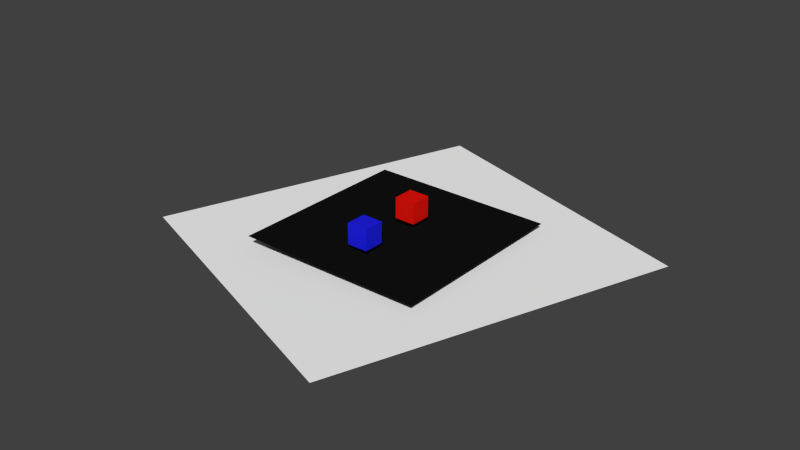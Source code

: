 # Source: Sumo_v1.0.blend  (saved by Blender 2.72.0; exported with 4.5.12 LTS)
import bpy
from mathutils import Matrix  # noqa: F401  (used for matrix-valued properties, if any)

bpy.ops.wm.read_factory_settings(use_empty=True)
scene = bpy.context.scene
scene.name = 'Scene'

# ---- collections
col_collection_1 = bpy.data.collections.new('Collection 1'); scene.collection.children.link(col_collection_1)

# ---- materials (node trees are filled in below, after node groups)
mat_material_004 = bpy.data.materials.new('Material.004')
mat_material_004.alpha_threshold = 0.0
mat_material_004.use_transparent_shadow = False
mat_material_004.preview_render_type = 'FLAT'
mat_material_004.diffuse_color = (1.0, 1.0, 1.0, 1.0)
mat_material_004.roughness = 0.5
mat_material_002 = bpy.data.materials.new('Material.002')
mat_material_002.alpha_threshold = 0.0
mat_material_002.use_transparent_shadow = False
mat_material_002.preview_render_type = 'FLAT'
mat_material_002.diffuse_color = (0.00637, 0.00637, 0.00637, 1.0)
mat_material_002.roughness = 0.5
mat_material_001 = bpy.data.materials.new('Material.001')
mat_material_001.alpha_threshold = 0.0
mat_material_001.use_transparent_shadow = False
mat_material_001.preview_render_type = 'FLAT'
mat_material_001.diffuse_color = (0.01357, 0.01484, 0.8, 1.0)
mat_material_001.roughness = 0.5
mat_material = bpy.data.materials.new('Material')
mat_material.alpha_threshold = 0.0
mat_material.use_transparent_shadow = False
mat_material.preview_render_type = 'FLAT'
mat_material.diffuse_color = (0.8, 0.007479, 0.003721, 1.0)
mat_material.roughness = 0.5
mat_material.line_color = (0.0, 0.0, 0.0, 1.0)

# ---- material node trees

# ---- world
world_world = bpy.data.worlds.new('World'); scene.world = world_world
world_world.color = (0.05088, 0.05088, 0.05088)
world_world.use_sun_shadow = False
world_world.sun_shadow_jitter_overblur = 0.0
world_world.cycles.sampling_method = 'MANUAL'
world_world.cycles.sample_map_resolution = 256

# ---- meshes
me_plane_001 = bpy.data.meshes.new('Plane.001')
me_plane_001.from_pydata([(-1.0, -1.0, 0.0), (1.0, -1.0, 0.0), (-1.0, 1.0, 0.0), (1.0, 1.0, 0.0)], [], [(0, 1, 3, 2)])
me_plane_001.materials.append(mat_material_004)
me_plane_001.use_remesh_preserve_volume = False
me_plane_001.use_remesh_preserve_attributes = False
me_plane_001.use_mirror_vertex_groups = False
me_plane_001.update()
me_plane = bpy.data.meshes.new('Plane')
me_plane.from_pydata([(-1.0, -1.0, 0.0), (1.0, -1.0, 0.0), (-1.0, 1.0, 0.0), (1.0, 1.0, 0.0)], [], [(0, 1, 3, 2)])
me_plane.materials.append(mat_material_002)
me_plane.use_remesh_preserve_volume = False
me_plane.use_remesh_preserve_attributes = False
me_plane.use_mirror_vertex_groups = False
me_plane.update()
me_cube_001 = bpy.data.meshes.new('Cube.001')
me_cube_001.from_pydata([(-1.0, -1.0, -1.0), (-1.0, 1.0, -1.0), (1.0, 1.0, -1.0), (1.0, -1.0, -1.0), (-1.0, -1.0, 1.0), (-1.0, 1.0, 1.0), (1.0, 1.0, 1.0), (1.0, -1.0, 1.0)], [], [(4, 5, 1, 0), (5, 6, 2, 1), (6, 7, 3, 2), (7, 4, 0, 3), (0, 1, 2, 3), (7, 6, 5, 4)])
me_cube_001.materials.append(mat_material_001)
me_cube_001.use_remesh_preserve_volume = False
me_cube_001.use_remesh_preserve_attributes = False
me_cube_001.use_mirror_vertex_groups = False
me_cube_001.update()
me_cube = bpy.data.meshes.new('Cube')
me_cube.from_pydata([(1.0, 1.0, -1.0), (1.0, -1.0, -1.0), (-1.0, -1.0, -1.0), (-1.0, 1.0, -1.0), (1.0, 1.0, 1.0), (1.0, -1.0, 1.0), (-1.0, -1.0, 1.0), (-1.0, 1.0, 1.0)], [], [(0, 1, 2, 3), (4, 7, 6, 5), (0, 4, 5, 1), (1, 5, 6, 2), (2, 6, 7, 3), (4, 0, 3, 7)])
me_cube.materials.append(mat_material)
me_cube.use_remesh_preserve_volume = False
me_cube.use_remesh_preserve_attributes = False
me_cube.use_mirror_vertex_groups = False
me_cube.update()

# ---- objects
ob_plane_001 = bpy.data.objects.new('Plane.001', me_plane_001)
ob_plane = bpy.data.objects.new('Plane', me_plane)
ob_cube_001 = bpy.data.objects.new('Cube.001', me_cube_001)
ob_cube = bpy.data.objects.new('Cube', me_cube)

# ---- transforms, parenting, visibility, modifiers, constraints
ob_plane_001.location = (-1.255, 1.022, -1.088)
ob_plane_001.rotation_euler = (3.156, -0.03999, -0.3688)
ob_plane_001.scale = (-16.26, -16.26, -16.26)
ob_plane_001.lineart.crease_threshold = 0.0
ob_plane.location = (-1.385, 0.6939, 0.01775)
ob_plane.scale = (9.07, 9.07, 9.07)
ob_plane.lineart.crease_threshold = 0.0
ob_cube_001.location = (-0.9999, -3.864, 1.669)
ob_cube_001.lineart.crease_threshold = 0.0
ob_cube.location = (-0.9417, 2.263, 1.773)
ob_cube.lock_rotations_4d = False
ob_cube.empty_display_type = 'ARROWS'
ob_cube.lineart.crease_threshold = 0.0

# ---- collection membership
col_collection_1.objects.link(ob_plane_001)
col_collection_1.objects.link(ob_plane)
col_collection_1.objects.link(ob_cube_001)
col_collection_1.objects.link(ob_cube)

# ---- scene / render settings (as saved in the file)
scene.frame_start = 1; scene.frame_end = 250; scene.frame_set(0)
scene.render.engine = 'BLENDER_EEVEE_NEXT'
scene.render.resolution_percentage = 50
scene.render.dither_intensity = 0.0
scene.cycles.use_denoising = False
scene.cycles.samples = 10
scene.cycles.sampling_pattern = 'TABULATED_SOBOL'
scene.cycles.light_sampling_threshold = 0.0
scene.cycles.use_adaptive_sampling = False
scene.cycles.use_light_tree = False
scene.cycles.blur_glossy = 0.0
scene.cycles.pixel_filter_type = 'GAUSSIAN'
scene.cycles.sample_clamp_indirect = 0.0
scene.view_settings.view_transform = 'Standard'
bpy.context.view_layer.update()

# ---- added for rendering (the .blend has no active camera and no usable light): camera, sun
cam_auto = bpy.data.cameras.new('AutoCamera')
cam_auto.lens = 50.0
cam_auto.sensor_width = 36.0
cam_auto.clip_end = 1000.0
ob_auto_camera = bpy.data.objects.new('AutoCamera', cam_auto)
scene.collection.objects.link(ob_auto_camera)
ob_auto_camera.location = (53.9081, -65.1738, 44.5332)
ob_auto_camera.rotation_euler = (1.09748, -7.21219e-08, 0.694738)
scene.camera = ob_auto_camera
light_auto_sun = bpy.data.lights.new('AutoSun', 'SUN')
light_auto_sun.energy = 3.0
light_auto_sun.angle = 0.0523599
ob_auto_sun = bpy.data.objects.new('AutoSun', light_auto_sun)
scene.collection.objects.link(ob_auto_sun)
ob_auto_sun.rotation_euler = (0.872665, 0.174533, 0.523599)
bpy.context.view_layer.update()
